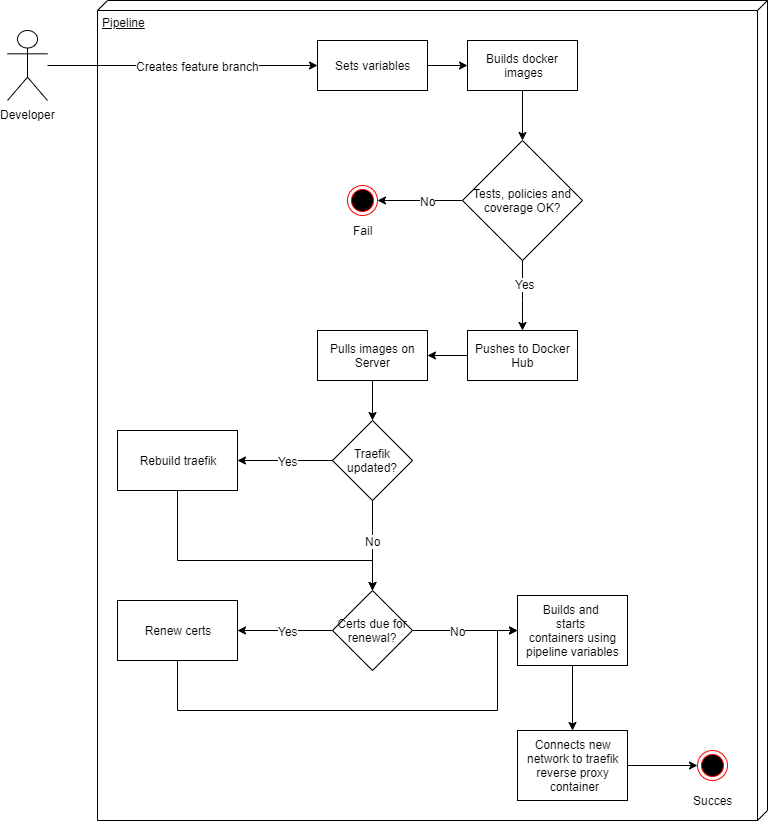

The diagram above was exported from draw.io. Its source (the exported page's mxGraphModel, read from the mxfile embedded in the PNG):
<mxGraphModel dx="3152" dy="1155" grid="1" gridSize="10" guides="1" tooltips="1" connect="1" arrows="1" fold="1" page="1" pageScale="1" pageWidth="850" pageHeight="1100" math="0" shadow="0">
  <root>
    <mxCell id="0" />
    <mxCell id="1" parent="0" />
    <mxCell id="8C6jz9gYtL-YmrJfXJ0Y-64" value="Pipeline" style="verticalAlign=top;align=left;spacingTop=8;spacingLeft=2;spacingRight=12;shape=cube;size=10;direction=south;fontStyle=4;html=1;" vertex="1" parent="1">
      <mxGeometry x="-690" y="100" width="670" height="820" as="geometry" />
    </mxCell>
    <mxCell id="8C6jz9gYtL-YmrJfXJ0Y-65" style="edgeStyle=orthogonalEdgeStyle;rounded=0;orthogonalLoop=1;jettySize=auto;html=1;entryX=0;entryY=0.5;entryDx=0;entryDy=0;" edge="1" parent="1" source="nEeVUIF2fNyjmLoTu3Qa-13" target="nEeVUIF2fNyjmLoTu3Qa-26">
      <mxGeometry relative="1" as="geometry">
        <Array as="points" />
      </mxGeometry>
    </mxCell>
    <mxCell id="8C6jz9gYtL-YmrJfXJ0Y-66" value="Creates feature branch" style="text;html=1;align=center;verticalAlign=middle;resizable=0;points=[];;labelBackgroundColor=#ffffff;" vertex="1" connectable="0" parent="8C6jz9gYtL-YmrJfXJ0Y-65">
      <mxGeometry x="0.25" relative="1" as="geometry">
        <mxPoint x="-19" as="offset" />
      </mxGeometry>
    </mxCell>
    <mxCell id="nEeVUIF2fNyjmLoTu3Qa-13" value="Developer" style="shape=umlActor;verticalLabelPosition=bottom;labelBackgroundColor=#ffffff;verticalAlign=top;html=1;outlineConnect=0;" parent="1" vertex="1">
      <mxGeometry x="-780" y="130" width="40" height="70" as="geometry" />
    </mxCell>
    <mxCell id="8C6jz9gYtL-YmrJfXJ0Y-3" style="edgeStyle=orthogonalEdgeStyle;rounded=0;orthogonalLoop=1;jettySize=auto;html=1;exitX=1;exitY=0.5;exitDx=0;exitDy=0;entryX=0;entryY=0.5;entryDx=0;entryDy=0;" edge="1" parent="1" source="nEeVUIF2fNyjmLoTu3Qa-26" target="8C6jz9gYtL-YmrJfXJ0Y-2">
      <mxGeometry relative="1" as="geometry" />
    </mxCell>
    <mxCell id="nEeVUIF2fNyjmLoTu3Qa-26" value="Sets variables" style="html=1;" parent="1" vertex="1">
      <mxGeometry x="-470" y="140" width="110" height="50" as="geometry" />
    </mxCell>
    <mxCell id="8C6jz9gYtL-YmrJfXJ0Y-33" style="edgeStyle=orthogonalEdgeStyle;rounded=0;orthogonalLoop=1;jettySize=auto;html=1;exitX=0.5;exitY=1;exitDx=0;exitDy=0;entryX=0.5;entryY=0;entryDx=0;entryDy=0;" edge="1" parent="1" source="8C6jz9gYtL-YmrJfXJ0Y-2" target="8C6jz9gYtL-YmrJfXJ0Y-32">
      <mxGeometry relative="1" as="geometry" />
    </mxCell>
    <mxCell id="8C6jz9gYtL-YmrJfXJ0Y-2" value="Builds docker &lt;br&gt;images" style="html=1;" vertex="1" parent="1">
      <mxGeometry x="-320" y="140" width="110" height="50" as="geometry" />
    </mxCell>
    <mxCell id="8C6jz9gYtL-YmrJfXJ0Y-57" style="edgeStyle=orthogonalEdgeStyle;rounded=0;orthogonalLoop=1;jettySize=auto;html=1;exitX=0;exitY=0.5;exitDx=0;exitDy=0;entryX=1;entryY=0.5;entryDx=0;entryDy=0;" edge="1" parent="1" source="8C6jz9gYtL-YmrJfXJ0Y-4" target="8C6jz9gYtL-YmrJfXJ0Y-8">
      <mxGeometry relative="1" as="geometry" />
    </mxCell>
    <mxCell id="8C6jz9gYtL-YmrJfXJ0Y-4" value="Pushes to Docker&lt;br&gt;Hub" style="html=1;" vertex="1" parent="1">
      <mxGeometry x="-320" y="430" width="110" height="50" as="geometry" />
    </mxCell>
    <mxCell id="8C6jz9gYtL-YmrJfXJ0Y-16" style="edgeStyle=orthogonalEdgeStyle;rounded=0;orthogonalLoop=1;jettySize=auto;html=1;entryX=0.5;entryY=0;entryDx=0;entryDy=0;" edge="1" parent="1" source="8C6jz9gYtL-YmrJfXJ0Y-8" target="8C6jz9gYtL-YmrJfXJ0Y-15">
      <mxGeometry relative="1" as="geometry" />
    </mxCell>
    <mxCell id="8C6jz9gYtL-YmrJfXJ0Y-8" value="Pulls images on&lt;br&gt;Server" style="html=1;" vertex="1" parent="1">
      <mxGeometry x="-470" y="430" width="110" height="50" as="geometry" />
    </mxCell>
    <mxCell id="8C6jz9gYtL-YmrJfXJ0Y-13" style="edgeStyle=orthogonalEdgeStyle;rounded=0;orthogonalLoop=1;jettySize=auto;html=1;exitX=0.5;exitY=1;exitDx=0;exitDy=0;entryX=0.5;entryY=0;entryDx=0;entryDy=0;" edge="1" parent="1" source="8C6jz9gYtL-YmrJfXJ0Y-10" target="8C6jz9gYtL-YmrJfXJ0Y-12">
      <mxGeometry relative="1" as="geometry" />
    </mxCell>
    <mxCell id="8C6jz9gYtL-YmrJfXJ0Y-10" value="Builds and &lt;br&gt;starts &lt;br&gt;containers using&lt;br&gt;pipeline variables" style="html=1;" vertex="1" parent="1">
      <mxGeometry x="-270" y="695" width="110" height="70" as="geometry" />
    </mxCell>
    <mxCell id="8C6jz9gYtL-YmrJfXJ0Y-63" style="edgeStyle=orthogonalEdgeStyle;rounded=0;orthogonalLoop=1;jettySize=auto;html=1;exitX=1;exitY=0.5;exitDx=0;exitDy=0;entryX=0;entryY=0.5;entryDx=0;entryDy=0;" edge="1" parent="1" source="8C6jz9gYtL-YmrJfXJ0Y-12" target="8C6jz9gYtL-YmrJfXJ0Y-54">
      <mxGeometry relative="1" as="geometry" />
    </mxCell>
    <mxCell id="8C6jz9gYtL-YmrJfXJ0Y-12" value="Connects new &lt;br&gt;network to traefik &lt;br&gt;reverse proxy &lt;br&gt;container" style="html=1;" vertex="1" parent="1">
      <mxGeometry x="-270" y="830" width="110" height="70" as="geometry" />
    </mxCell>
    <mxCell id="8C6jz9gYtL-YmrJfXJ0Y-19" style="edgeStyle=orthogonalEdgeStyle;rounded=0;orthogonalLoop=1;jettySize=auto;html=1;exitX=0;exitY=0.5;exitDx=0;exitDy=0;entryX=1;entryY=0.5;entryDx=0;entryDy=0;" edge="1" parent="1" source="8C6jz9gYtL-YmrJfXJ0Y-15" target="8C6jz9gYtL-YmrJfXJ0Y-18">
      <mxGeometry relative="1" as="geometry">
        <Array as="points">
          <mxPoint x="-490" y="560" />
          <mxPoint x="-490" y="560" />
        </Array>
      </mxGeometry>
    </mxCell>
    <mxCell id="8C6jz9gYtL-YmrJfXJ0Y-20" value="Yes" style="text;html=1;align=center;verticalAlign=middle;resizable=0;points=[];;labelBackgroundColor=#ffffff;" vertex="1" connectable="0" parent="8C6jz9gYtL-YmrJfXJ0Y-19">
      <mxGeometry x="0.2727" y="5" relative="1" as="geometry">
        <mxPoint x="15" y="-5" as="offset" />
      </mxGeometry>
    </mxCell>
    <mxCell id="8C6jz9gYtL-YmrJfXJ0Y-23" style="edgeStyle=orthogonalEdgeStyle;rounded=0;orthogonalLoop=1;jettySize=auto;html=1;exitX=0.5;exitY=1;exitDx=0;exitDy=0;" edge="1" parent="1" source="8C6jz9gYtL-YmrJfXJ0Y-15" target="8C6jz9gYtL-YmrJfXJ0Y-22">
      <mxGeometry relative="1" as="geometry">
        <Array as="points">
          <mxPoint x="-415" y="630" />
          <mxPoint x="-415" y="630" />
        </Array>
      </mxGeometry>
    </mxCell>
    <mxCell id="8C6jz9gYtL-YmrJfXJ0Y-25" value="No" style="text;html=1;align=center;verticalAlign=middle;resizable=0;points=[];;labelBackgroundColor=#ffffff;" vertex="1" connectable="0" parent="8C6jz9gYtL-YmrJfXJ0Y-23">
      <mxGeometry x="0.2364" y="-4" relative="1" as="geometry">
        <mxPoint x="4" y="-16" as="offset" />
      </mxGeometry>
    </mxCell>
    <mxCell id="8C6jz9gYtL-YmrJfXJ0Y-15" value="Traefik updated?" style="rhombus;whiteSpace=wrap;html=1;" vertex="1" parent="1">
      <mxGeometry x="-455" y="520" width="80" height="80" as="geometry" />
    </mxCell>
    <mxCell id="8C6jz9gYtL-YmrJfXJ0Y-28" style="edgeStyle=orthogonalEdgeStyle;rounded=0;orthogonalLoop=1;jettySize=auto;html=1;exitX=0.5;exitY=1;exitDx=0;exitDy=0;entryX=0.5;entryY=0;entryDx=0;entryDy=0;" edge="1" parent="1" source="8C6jz9gYtL-YmrJfXJ0Y-18" target="8C6jz9gYtL-YmrJfXJ0Y-22">
      <mxGeometry relative="1" as="geometry">
        <Array as="points">
          <mxPoint x="-610" y="660" />
          <mxPoint x="-415" y="660" />
        </Array>
      </mxGeometry>
    </mxCell>
    <mxCell id="8C6jz9gYtL-YmrJfXJ0Y-18" value="Rebuild traefik" style="rounded=0;whiteSpace=wrap;html=1;" vertex="1" parent="1">
      <mxGeometry x="-670" y="530" width="120" height="60" as="geometry" />
    </mxCell>
    <mxCell id="8C6jz9gYtL-YmrJfXJ0Y-60" style="edgeStyle=orthogonalEdgeStyle;rounded=0;orthogonalLoop=1;jettySize=auto;html=1;exitX=1;exitY=0.5;exitDx=0;exitDy=0;entryX=0;entryY=0.5;entryDx=0;entryDy=0;" edge="1" parent="1" source="8C6jz9gYtL-YmrJfXJ0Y-22" target="8C6jz9gYtL-YmrJfXJ0Y-10">
      <mxGeometry relative="1" as="geometry" />
    </mxCell>
    <mxCell id="8C6jz9gYtL-YmrJfXJ0Y-61" value="No" style="text;html=1;align=center;verticalAlign=middle;resizable=0;points=[];;labelBackgroundColor=#ffffff;" vertex="1" connectable="0" parent="8C6jz9gYtL-YmrJfXJ0Y-60">
      <mxGeometry x="-0.2381" y="1" relative="1" as="geometry">
        <mxPoint x="5" y="1" as="offset" />
      </mxGeometry>
    </mxCell>
    <mxCell id="8C6jz9gYtL-YmrJfXJ0Y-22" value="Certs due for renewal?" style="rhombus;whiteSpace=wrap;html=1;" vertex="1" parent="1">
      <mxGeometry x="-455" y="690" width="80" height="80" as="geometry" />
    </mxCell>
    <mxCell id="8C6jz9gYtL-YmrJfXJ0Y-62" style="edgeStyle=orthogonalEdgeStyle;rounded=0;orthogonalLoop=1;jettySize=auto;html=1;exitX=0.5;exitY=1;exitDx=0;exitDy=0;entryX=0;entryY=0.5;entryDx=0;entryDy=0;" edge="1" parent="1" source="8C6jz9gYtL-YmrJfXJ0Y-24" target="8C6jz9gYtL-YmrJfXJ0Y-10">
      <mxGeometry relative="1" as="geometry">
        <Array as="points">
          <mxPoint x="-610" y="810" />
          <mxPoint x="-290" y="810" />
          <mxPoint x="-290" y="730" />
        </Array>
      </mxGeometry>
    </mxCell>
    <mxCell id="8C6jz9gYtL-YmrJfXJ0Y-24" value="Renew certs" style="rounded=0;whiteSpace=wrap;html=1;" vertex="1" parent="1">
      <mxGeometry x="-670" y="700" width="120" height="60" as="geometry" />
    </mxCell>
    <mxCell id="8C6jz9gYtL-YmrJfXJ0Y-26" style="edgeStyle=orthogonalEdgeStyle;rounded=0;orthogonalLoop=1;jettySize=auto;html=1;exitX=0;exitY=0.5;exitDx=0;exitDy=0;entryX=1;entryY=0.5;entryDx=0;entryDy=0;" edge="1" parent="1" source="8C6jz9gYtL-YmrJfXJ0Y-22" target="8C6jz9gYtL-YmrJfXJ0Y-24">
      <mxGeometry relative="1" as="geometry">
        <mxPoint x="-465" y="670" as="sourcePoint" />
        <mxPoint x="-560" y="670" as="targetPoint" />
        <Array as="points">
          <mxPoint x="-500" y="730" />
          <mxPoint x="-500" y="730" />
        </Array>
      </mxGeometry>
    </mxCell>
    <mxCell id="8C6jz9gYtL-YmrJfXJ0Y-27" value="Yes" style="text;html=1;align=center;verticalAlign=middle;resizable=0;points=[];;labelBackgroundColor=#ffffff;" vertex="1" connectable="0" parent="8C6jz9gYtL-YmrJfXJ0Y-26">
      <mxGeometry x="0.2727" y="5" relative="1" as="geometry">
        <mxPoint x="15" y="-5" as="offset" />
      </mxGeometry>
    </mxCell>
    <mxCell id="8C6jz9gYtL-YmrJfXJ0Y-39" style="edgeStyle=orthogonalEdgeStyle;rounded=0;orthogonalLoop=1;jettySize=auto;html=1;exitX=0.5;exitY=1;exitDx=0;exitDy=0;entryX=0.5;entryY=0;entryDx=0;entryDy=0;" edge="1" parent="1" source="8C6jz9gYtL-YmrJfXJ0Y-32" target="8C6jz9gYtL-YmrJfXJ0Y-4">
      <mxGeometry relative="1" as="geometry">
        <Array as="points">
          <mxPoint x="-265" y="400" />
          <mxPoint x="-265" y="400" />
        </Array>
      </mxGeometry>
    </mxCell>
    <mxCell id="8C6jz9gYtL-YmrJfXJ0Y-44" value="Yes" style="text;html=1;align=center;verticalAlign=middle;resizable=0;points=[];;labelBackgroundColor=#ffffff;" vertex="1" connectable="0" parent="8C6jz9gYtL-YmrJfXJ0Y-39">
      <mxGeometry x="-0.3375" y="2" relative="1" as="geometry">
        <mxPoint as="offset" />
      </mxGeometry>
    </mxCell>
    <mxCell id="8C6jz9gYtL-YmrJfXJ0Y-49" style="edgeStyle=orthogonalEdgeStyle;rounded=0;orthogonalLoop=1;jettySize=auto;html=1;exitX=0;exitY=0.5;exitDx=0;exitDy=0;" edge="1" parent="1" source="8C6jz9gYtL-YmrJfXJ0Y-32" target="8C6jz9gYtL-YmrJfXJ0Y-48">
      <mxGeometry relative="1" as="geometry" />
    </mxCell>
    <mxCell id="8C6jz9gYtL-YmrJfXJ0Y-50" value="No" style="text;html=1;align=center;verticalAlign=middle;resizable=0;points=[];;labelBackgroundColor=#ffffff;" vertex="1" connectable="0" parent="8C6jz9gYtL-YmrJfXJ0Y-49">
      <mxGeometry x="-0.2148" y="2" relative="1" as="geometry">
        <mxPoint x="-2" y="-2" as="offset" />
      </mxGeometry>
    </mxCell>
    <mxCell id="8C6jz9gYtL-YmrJfXJ0Y-32" value="Tests, policies and coverage OK?" style="rhombus;whiteSpace=wrap;html=1;" vertex="1" parent="1">
      <mxGeometry x="-325" y="240" width="120" height="120" as="geometry" />
    </mxCell>
    <mxCell id="8C6jz9gYtL-YmrJfXJ0Y-48" value="" style="ellipse;html=1;shape=endState;fillColor=#000000;strokeColor=#ff0000;" vertex="1" parent="1">
      <mxGeometry x="-440" y="285" width="30" height="30" as="geometry" />
    </mxCell>
    <mxCell id="8C6jz9gYtL-YmrJfXJ0Y-53" value="Fail" style="text;html=1;align=center;verticalAlign=middle;resizable=0;points=[];;autosize=1;" vertex="1" parent="1">
      <mxGeometry x="-440" y="320" width="30" height="20" as="geometry" />
    </mxCell>
    <mxCell id="8C6jz9gYtL-YmrJfXJ0Y-54" value="" style="ellipse;html=1;shape=endState;fillColor=#000000;strokeColor=#ff0000;" vertex="1" parent="1">
      <mxGeometry x="-90" y="850" width="30" height="30" as="geometry" />
    </mxCell>
    <mxCell id="8C6jz9gYtL-YmrJfXJ0Y-55" value="Succes" style="text;html=1;align=center;verticalAlign=middle;resizable=0;points=[];;autosize=1;" vertex="1" parent="1">
      <mxGeometry x="-100" y="890" width="50" height="20" as="geometry" />
    </mxCell>
  </root>
</mxGraphModel>